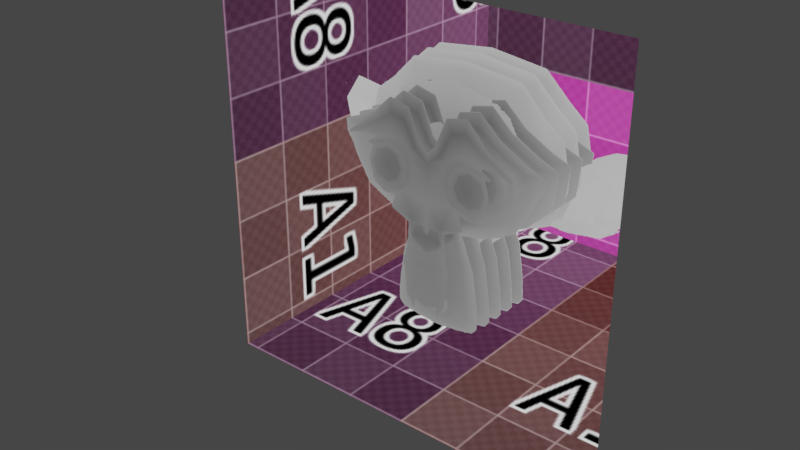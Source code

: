 # Source: InterioirMapping06_light.blend  (saved by Blender 2.92.0; exported with 4.5.12 LTS)
import bpy
from mathutils import Matrix  # noqa: F401  (used for matrix-valued properties, if any)

bpy.ops.wm.read_factory_settings(use_empty=True)
scene = bpy.context.scene
scene.name = 'Scene'

# ---- collections
col_collection_1 = bpy.data.collections.new('Collection 1'); scene.collection.children.link(col_collection_1)

# ---- images (referenced by path relative to the original .blend; pixels are not part of the script)
import os
ASSET_DIR = os.environ.get("B2B_ASSET_DIR", "")  # directory of the original .blend (textures are referenced by path, not embedded)
HERE = os.path.dirname(os.path.abspath(__file__))  # packed textures are extracted next to this script under _unpacked/

def load_image(name, relpath, width, height, colorspace="sRGB"):
    """Load a texture the original file referenced (path relative to the .blend, or extracted next to this script)."""
    p = next((c for c in (os.path.join(HERE, relpath), os.path.join(ASSET_DIR, relpath)) if relpath and os.path.exists(c)), "")
    if p:
        img = bpy.data.images.load(p, check_existing=True)
        img.name = name
    else:  # same state as the original file: an image datablock whose file is absent (Cycles renders it pink)
        img = bpy.data.images.new(name, width, height)
        img.source = "FILE"
        img.filepath = "//" + (relpath or name)
    img.colorspace_settings.name = colorspace
    return img
img_depth_jpg = load_image('depth.jpg', '_unpacked/depth.97ef69ed.jpg', 1080, 1080, 'sRGB')
img_untitled = load_image('Untitled', '_unpacked/.7d1bcd71.png', 1024, 1024, 'sRGB')

# ---- materials (node trees are filled in below, after node groups)
mat_material = bpy.data.materials.new('Material')
mat_material.surface_render_method = 'BLENDED'
mat_material.displacement_method = 'DISPLACEMENT'
mat_material.blend_method = 'BLEND'
mat_material.alpha_threshold = 0.0
mat_material.roughness = 0.5

# ---- node groups
ng_calcr = bpy.data.node_groups.new('CalcR', 'ShaderNodeTree')
_s = ng_calcr.interface.new_socket(name='Value', in_out='OUTPUT', socket_type='NodeSocketFloat')
_s.min_value = 0.0
_s.max_value = 0.0
_s = ng_calcr.interface.new_socket(name='Vector', in_out='INPUT', socket_type='NodeSocketVector')
_s.min_value = 0.0
_s.max_value = -1e+04
_N = ng_calcr.nodes; _L = ng_calcr.links
n0 = _N.new('ShaderNodeMath'); n0.name = '数式.021'; n0.location = (-90, -160)
n0.operation = 'POWER'
n0.inputs[1].default_value = 2.0
n0.inputs[2].default_value = 0.0
n1 = _N.new('ShaderNodeMath'); n1.name = '数式.019'; n1.location = (-90, 160)
n1.operation = 'POWER'
n1.inputs[1].default_value = 2.0
n1.inputs[2].default_value = 0.0
n2 = _N.new('ShaderNodeMath'); n2.name = '数式.023'; n2.location = (120, -80)
n2.hide = True
n2.inputs[2].default_value = 0.0
n3 = _N.new('ShaderNodeMath'); n3.name = '数式.020'; n3.location = (-90, 0)
n3.operation = 'POWER'
n3.inputs[1].default_value = 2.0
n3.inputs[2].default_value = 0.0
n4 = _N.new('ShaderNodeMath'); n4.name = '数式.022'; n4.location = (120, -130)
n4.hide = True
n4.inputs[2].default_value = 0.0
n5 = _N.new('NodeGroupOutput'); n5.name = 'グループ出力'; n5.location = (530, 0)
n6 = _N.new('NodeGroupInput'); n6.name = 'グループ入力'; n6.location = (-580, 60)
n7 = _N.new('ShaderNodeMath'); n7.name = '数式.024'; n7.location = (330, -20)
n7.operation = 'POWER'
n7.inputs[2].default_value = 0.0
n8 = _N.new('ShaderNodeSeparateXYZ'); n8.name = 'XYZ分離.003'; n8.location = (-330, 140)
_L.new(n8.outputs[0], n1.inputs[0])
_L.new(n8.outputs[1], n3.inputs[0])
_L.new(n8.outputs[2], n0.inputs[0])
_L.new(n1.outputs[0], n2.inputs[0])
_L.new(n2.outputs[0], n4.inputs[0])
_L.new(n3.outputs[0], n2.inputs[1])
_L.new(n0.outputs[0], n4.inputs[1])
_L.new(n4.outputs[0], n7.inputs[0])
_L.new(n7.outputs[0], n5.inputs[0])
_L.new(n6.outputs[0], n8.inputs[0])
n5.is_active_output = True
ng_scalarmultiple = bpy.data.node_groups.new('ScalarMultiple', 'ShaderNodeTree')
_s = ng_scalarmultiple.interface.new_socket(name='Vector', in_out='OUTPUT', socket_type='NodeSocketColor')
_s.default_value = (0.0, 0.0, 0.0, 0.0)
_s = ng_scalarmultiple.interface.new_socket(name='Vector', in_out='INPUT', socket_type='NodeSocketColor')
_s.default_value = (0.8, 0.8, 0.8, 1.0)
_s = ng_scalarmultiple.interface.new_socket(name='Scalar', in_out='INPUT', socket_type='NodeSocketFloat')
_N = ng_scalarmultiple.nodes; _L = ng_scalarmultiple.links
n0 = _N.new('ShaderNodeMath'); n0.name = '数式.008'; n0.location = (30, 40)
n0.hide = True
n0.operation = 'MULTIPLY'
n0.inputs[2].default_value = 0.0
n1 = _N.new('ShaderNodeMath'); n1.name = '数式.010'; n1.location = (30, -40)
n1.hide = True
n1.operation = 'MULTIPLY'
n1.inputs[2].default_value = 0.0
n2 = _N.new('NodeGroupOutput'); n2.name = 'グループ出力'; n2.location = (350, 0)
n3 = _N.new('ShaderNodeCombineColor'); n3.name = 'スカラー倍'; n3.location = (150, 40)
n4 = _N.new('ShaderNodeSeparateColor'); n4.name = 'RGB分離.002'; n4.location = (-150, 40)
n5 = _N.new('ShaderNodeMath'); n5.name = '数式.009'; n5.location = (30, 0)
n5.hide = True
n5.operation = 'MULTIPLY'
n5.inputs[2].default_value = 0.0
n6 = _N.new('NodeGroupInput'); n6.name = '個別に加算'; n6.location = (-340, 40)
_L.new(n4.outputs[0], n0.inputs[0])
_L.new(n4.outputs[1], n5.inputs[0])
_L.new(n4.outputs[2], n1.inputs[0])
_L.new(n0.outputs[0], n3.inputs[0])
_L.new(n5.outputs[0], n3.inputs[1])
_L.new(n1.outputs[0], n3.inputs[2])
_L.new(n6.outputs[0], n4.inputs[0])
_L.new(n3.outputs[0], n2.inputs[0])
_L.new(n6.outputs[1], n0.inputs[1])
_L.new(n6.outputs[1], n5.inputs[1])
_L.new(n6.outputs[1], n1.inputs[1])
n2.is_active_output = True
ng_hit = bpy.data.node_groups.new('Hit', 'ShaderNodeTree')
_s = ng_hit.interface.new_socket(name='Vector', in_out='OUTPUT', socket_type='NodeSocketVector')
_s.min_value = 0.0
_s.max_value = 0.0
_s = ng_hit.interface.new_socket(name='incoming', in_out='INPUT', socket_type='NodeSocketColor')
_s.default_value = (0.8, 0.8, 0.8, 1.0)
_s = ng_hit.interface.new_socket(name='p', in_out='INPUT', socket_type='NodeSocketVector')
_s.default_value = (0.5, 0.5, 0.5)
_s.min_value = 0.0
_s.max_value = -1e+04
_s = ng_hit.interface.new_socket(name='p_s', in_out='INPUT', socket_type='NodeSocketFloat')
_s.default_value = 0.5
_s.min_value = -1e+04
_s.max_value = 1e+04
_s = ng_hit.interface.new_socket(name='incoming_s', in_out='INPUT', socket_type='NodeSocketFloat')
_s.default_value = 0.5
_s.min_value = -1e+04
_s.max_value = 1e+04
_s = ng_hit.interface.new_socket(name='Coordinate', in_out='INPUT', socket_type='NodeSocketFloat')
_s.default_value = -1.0
_s.min_value = -1e+04
_s.max_value = 1e+04
_N = ng_hit.nodes; _L = ng_hit.links
n0 = _N.new('NodeFrame'); n0.name = 'フレーム.002'; n0.location = (60, 230)
n0.label = 'hit'
n0.width = 420
n1 = _N.new('NodeFrame'); n1.name = 'フレーム'; n1.location = (-340, 230)
n1.label = 't'
n1.width = 380
n2 = _N.new('ShaderNodeVectorMath'); n2.name = 'ベクトル演算'; n2.location = (250, -30)
n3 = _N.new('NodeGroupOutput'); n3.name = 'グループ出力'; n3.location = (510, 0)
n4 = _N.new('ShaderNodeMath'); n4.name = '数式.007'; n4.location = (210, -30)
n4.operation = 'DIVIDE'
n4.inputs[2].default_value = 0.0
n5 = _N.new('ShaderNodeMath'); n5.name = '数式.006'; n5.location = (30, -30)
n5.operation = 'SUBTRACT'
n5.inputs[2].default_value = 0.0
n6 = _N.new('ShaderNodeGroup'); n6.name = 'グループ.001'; n6.location = (30, -30)
n6.width = 179
n6.node_tree = ng_scalarmultiple
n7 = _N.new('NodeGroupInput'); n7.name = 'グループ入力'; n7.location = (-580, 20)
n2.parent = n0
n4.parent = n1
n5.parent = n1
n6.parent = n0
_L.new(n5.outputs[0], n4.inputs[0])
_L.new(n7.outputs[0], n6.inputs[0])
_L.new(n4.outputs[0], n6.inputs[1])
_L.new(n6.outputs[0], n2.inputs[0])
_L.new(n7.outputs[1], n2.inputs[1])
_L.new(n7.outputs[2], n5.inputs[1])
_L.new(n7.outputs[3], n4.inputs[1])
_L.new(n2.outputs[0], n3.inputs[0])
_L.new(n7.outputs[4], n5.inputs[0])
n3.is_active_output = True
ng_for = bpy.data.node_groups.new('For', 'ShaderNodeTree')
_s = ng_for.interface.new_socket(name='Mask', in_out='OUTPUT', socket_type='NodeSocketFloat')
_s.min_value = 0.0
_s.max_value = 0.0
_s = ng_for.interface.new_socket(name='Vector', in_out='OUTPUT', socket_type='NodeSocketVector')
_s.min_value = 0.0
_s.max_value = 0.0
_s = ng_for.interface.new_socket(name='i', in_out='OUTPUT', socket_type='NodeSocketFloat')
_s.min_value = 0.0
_s.max_value = 0.0
_s = ng_for.interface.new_socket(name='p', in_out='INPUT', socket_type='NodeSocketVector')
_s.default_value = (0.5, 0.5, 0.5)
_s.min_value = 0.0
_s.max_value = -1e+04
_s = ng_for.interface.new_socket(name='Vector', in_out='INPUT', socket_type='NodeSocketVector')
_s.min_value = 0.0
_s.max_value = -3.403e+38
_s = ng_for.interface.new_socket(name='p_s', in_out='INPUT', socket_type='NodeSocketFloat')
_s.default_value = 0.5
_s.min_value = -1e+04
_s.max_value = 1e+04
_s = ng_for.interface.new_socket(name='incoming', in_out='INPUT', socket_type='NodeSocketColor')
_s.default_value = (0.8, 0.8, 0.8, 1.0)
_s = ng_for.interface.new_socket(name='incoming_s', in_out='INPUT', socket_type='NodeSocketFloat')
_s.default_value = 0.5
_s.min_value = -1e+04
_s.max_value = 1e+04
_s = ng_for.interface.new_socket(name='i', in_out='INPUT', socket_type='NodeSocketFloat')
_s.default_value = 0.5
_s.min_value = -1e+04
_s.max_value = 1e+04
_s = ng_for.interface.new_socket(name='Mask', in_out='INPUT', socket_type='NodeSocketFloat')
_s = ng_for.interface.new_socket(name='++', in_out='INPUT', socket_type='NodeSocketFloat')
_s.default_value = 0.1
_s.min_value = -1e+04
_s.max_value = 1e+04
_N = ng_for.nodes; _L = ng_for.links
n0 = _N.new('ShaderNodeGroup'); n0.name = 'グループ.009'; n0.location = (-320, 80)
n0.node_tree = ng_hit
n1 = _N.new('ShaderNodeMath'); n1.name = '数式'; n1.location = (-420, -100)
n1.hide = True
n1.operation = 'MULTIPLY'
n1.inputs[2].default_value = 0.0
n2 = _N.new('ShaderNodeMath'); n2.name = '数式.009'; n2.location = (-520, -160)
n2.hide = True
n2.inputs[2].default_value = 0.0
n3 = _N.new('NodeGroupOutput'); n3.name = 'グループ出力'; n3.location = (860, 0)
n4 = _N.new('ShaderNodeMix'); n4.name = 'ミックス'; n4.location = (660, 260)
n4.data_type = 'RGBA'
n5 = _N.new('ShaderNodeMath'); n5.name = '数式.008'; n5.location = (500, 80)
n5.hide = True
n5.operation = 'LESS_THAN'
n5.use_clamp = True
n5.inputs[2].default_value = 0.0
n6 = _N.new('NodeGroupInput'); n6.name = 'グループ入力'; n6.location = (-700, 0)
n7 = _N.new('ShaderNodeMapping'); n7.name = 'マッピング.010'; n7.location = (-140, 80)
n7.vector_type = 'TEXTURE'
n7.inputs[1].default_value = (-0.5, 0.0, -0.5)
n7.inputs[2].default_value = (1.571, 0.0, 0.0)
n8 = _N.new('ShaderNodeMath'); n8.name = '数式.001'; n8.location = (620, 40)
n8.use_clamp = True
n8.inputs[2].default_value = 0.0
n9 = _N.new('ShaderNodeTexImage'); n9.name = '画像テクスチャ.006'; n9.location = (180, 80)
n9.image = img_depth_jpg
n9.extension = 'EXTEND'
_L.new(n0.outputs[0], n7.inputs[0])
_L.new(n7.outputs[0], n9.inputs[0])
_L.new(n9.outputs[0], n5.inputs[0])
_L.new(n2.outputs[0], n5.inputs[1])
_L.new(n6.outputs[0], n0.inputs[1])
_L.new(n6.outputs[2], n0.inputs[2])
_L.new(n6.outputs[3], n0.inputs[0])
_L.new(n6.outputs[4], n0.inputs[3])
_L.new(n6.outputs[5], n2.inputs[0])
_L.new(n6.outputs[7], n2.inputs[1])
_L.new(n2.outputs[0], n3.inputs[2])
_L.new(n2.outputs[0], n1.inputs[0])
_L.new(n1.outputs[0], n0.inputs[4])
_L.new(n5.outputs[0], n8.inputs[0])
_L.new(n6.outputs[6], n8.inputs[1])
_L.new(n8.outputs[0], n3.inputs[0])
_L.new(n5.outputs[0], n4.inputs[0])
_L.new(n6.outputs[1], n4.inputs[6])
_L.new(n7.outputs[0], n4.inputs[7])
_L.new(n4.outputs[2], n3.inputs[1])
n3.is_active_output = True

# ---- material node trees
mat_material.use_nodes = True; mat_material.node_tree.nodes.clear()
_N = mat_material.node_tree.nodes; _L = mat_material.node_tree.links
n0 = _N.new('NodeFrame'); n0.name = 'フレーム.004'; n0.location = (-1290, 110)
n0.label = 'Position'
n0.width = 740
n1 = _N.new('NodeFrame'); n1.name = 'フレーム'; n1.location = (970, -170)
n1.label = 'Calc Min'
n1.width = 760
n2 = _N.new('NodeFrame'); n2.name = 'フレーム.001'; n2.location = (-490, 110)
n2.label = 'Hit Coordinate'
n2.width = 580
n3 = _N.new('NodeFrame'); n3.name = 'フレーム.003'; n3.location = (-1290, -250)
n3.label = 'Incoming'
n3.width = 600
n4 = _N.new('ShaderNodeNewGeometry'); n4.name = 'ジオメトリ'; n4.location = (-1640, -40)
n5 = _N.new('ShaderNodeMapping'); n5.name = 'マッピング'; n5.location = (380, 100)
n5.vector_type = 'TEXTURE'
n5.inputs[3].default_value = (5.0, 5.0, 5.0)
n6 = _N.new('ShaderNodeMapping'); n6.name = 'マッピング.003'; n6.location = (380, -200)
n6.vector_type = 'TEXTURE'
n6.inputs[2].default_value = (0.0, 1.571, 0.0)
n6.inputs[3].default_value = (5.0, 5.0, 5.0)
n7 = _N.new('ShaderNodeGroup'); n7.name = 'グループ.006'; n7.location = (780, -340)
n7.node_tree = ng_calcr
n8 = _N.new('ShaderNodeGroup'); n8.name = 'グループ.007'; n8.location = (780, -480)
n8.node_tree = ng_calcr
n9 = _N.new('ShaderNodeMix'); n9.name = 'ミックス.006'; n9.location = (210, -230)
n9.data_type = 'RGBA'
n10 = _N.new('ShaderNodeMath'); n10.name = '数式.021'; n10.location = (390, -230)
n10.operation = 'LESS_THAN'
n10.inputs[2].default_value = 0.0
n11 = _N.new('ShaderNodeMath'); n11.name = '数式.019'; n11.location = (30, -30)
n11.operation = 'LESS_THAN'
n11.inputs[2].default_value = 0.0
n12 = _N.new('ShaderNodeMix'); n12.name = 'ミックス.003'; n12.location = (390, -30)
n12.data_type = 'RGBA'
n13 = _N.new('ShaderNodeMix'); n13.name = 'ミックス.001'; n13.location = (410, -30)
n13.data_type = 'RGBA'
n14 = _N.new('ShaderNodeValue'); n14.name = '値.002'; n14.location = (230, -30)
n14.outputs[0].default_value = -0.5
n15 = _N.new('ShaderNodeMix'); n15.name = 'ミックス.002'; n15.location = (410, -330)
n15.data_type = 'RGBA'
n16 = _N.new('ShaderNodeValue'); n16.name = '値.004'; n16.location = (230, -330)
n16.outputs[0].default_value = -0.5
n17 = _N.new('ShaderNodeValue'); n17.name = '値.003'; n17.location = (230, -430)
n17.outputs[0].default_value = 0.5
n18 = _N.new('ShaderNodeMath'); n18.name = '数式.018'; n18.location = (30, -30)
n18.operation = 'GREATER_THAN'
n18.inputs[1].default_value = 0.0
n18.inputs[2].default_value = 0.0
n19 = _N.new('ShaderNodeMath'); n19.name = '数式.015'; n19.location = (30, -330)
n19.operation = 'GREATER_THAN'
n19.inputs[1].default_value = 0.0
n19.inputs[2].default_value = 0.0
n20 = _N.new('ShaderNodeVectorTransform'); n20.name = 'ベクトル変換'; n20.location = (30, -30)
n20.vector_type = 'POINT'
n21 = _N.new('ShaderNodeValue'); n21.name = '値.001'; n21.location = (230, -130)
n21.outputs[0].default_value = 0.5
n22 = _N.new('ShaderNodeValue'); n22.name = '値'; n22.location = (410, -630)
n22.outputs[0].default_value = 1.0
n23 = _N.new('ShaderNodeMapping'); n23.name = 'マッピング.002'; n23.location = (210, -30)
n23.inputs[3].default_value = (0.5, 0.5, 0.5)
n24 = _N.new('ShaderNodeSeparateXYZ'); n24.name = 'XYZ分離'; n24.location = (570, -30)
n25 = _N.new('ShaderNodeVectorTransform'); n25.name = 'ベクトル変換.001'; n25.location = (30, -30)
n26 = _N.new('ShaderNodeSeparateXYZ'); n26.name = 'XYZ分離.001'; n26.location = (430, -30)
n27 = _N.new('ShaderNodeMapping'); n27.name = 'マッピング.004'; n27.location = (380, -500)
n27.vector_type = 'TEXTURE'
n27.inputs[2].default_value = (1.571, 0.0, 0.0)
n27.inputs[3].default_value = (5.0, 5.0, 5.0)
n28 = _N.new('ShaderNodeMix'); n28.name = 'ミックス.007'; n28.location = (590, -230)
n28.data_type = 'RGBA'
n29 = _N.new('ShaderNodeTexImage'); n29.name = 'Image Texture'; n29.location = (1780, -200)
n29.width = 140
n29.image = img_untitled
n30 = _N.new('ShaderNodeGroup'); n30.name = 'グループ.005'; n30.location = (780, -200)
n30.node_tree = ng_calcr
n31 = _N.new('ShaderNodeGroup'); n31.name = 'グループ.001'; n31.location = (140, -200)
n31.node_tree = ng_hit
n32 = _N.new('ShaderNodeGroup'); n32.name = 'グループ.004'; n32.location = (140, -500)
n32.node_tree = ng_hit
n33 = _N.new('ShaderNodeGroup'); n33.name = 'グループ.002'; n33.location = (140, 100)
n33.node_tree = ng_hit
n34 = _N.new('ShaderNodeOutputMaterial'); n34.name = 'Material Output'; n34.location = (2740, -460)
n34.target = 'CYCLES'
n35 = _N.new('ShaderNodeMixShader'); n35.name = 'ミックスシェーダー'; n35.location = (2540, -460)
n36 = _N.new('ShaderNodeGroup'); n36.name = 'グループ.009'; n36.location = (480, -1340)
n36.node_tree = ng_for
n37 = _N.new('ShaderNodeGroup'); n37.name = 'グループ.010'; n37.location = (480, -1640)
n37.node_tree = ng_for
n38 = _N.new('ShaderNodeGroup'); n38.name = 'グループ.011'; n38.location = (480, -1940)
n38.node_tree = ng_for
n39 = _N.new('ShaderNodeGroup'); n39.name = 'グループ.008'; n39.location = (480, -2240)
n39.node_tree = ng_for
n40 = _N.new('ShaderNodeGroup'); n40.name = 'グループ.012'; n40.location = (480, -2540)
n40.node_tree = ng_for
n41 = _N.new('ShaderNodeGroup'); n41.name = 'グループ.013'; n41.location = (480, -2840)
n41.node_tree = ng_for
n42 = _N.new('ShaderNodeValue'); n42.name = '値.006'; n42.location = (-680, -3020)
n42.outputs[0].default_value = -0.0875
n43 = _N.new('ShaderNodeValue'); n43.name = '値.005'; n43.location = (-680, -2900)
n43.outputs[0].default_value = 0.7
n44 = _N.new('ShaderNodeTexImage'); n44.name = '画像テクスチャ.004'; n44.location = (2120, -840)
n44.image = img_depth_jpg
n44.extension = 'EXTEND'
n45 = _N.new('ShaderNodeMapping'); n45.name = 'マッピング.008'; n45.location = (1760, -840)
n45.vector_type = 'TEXTURE'
n46 = _N.new('ShaderNodeGroup'); n46.name = 'グループ'; n46.location = (210, -30)
n46.width = 179
n46.node_tree = ng_scalarmultiple
n46.inputs[1].default_value = -1.0
n47 = _N.new('ShaderNodeGroup'); n47.name = 'グループ.003'; n47.location = (480, -1040)
n47.width = 144
n47.node_tree = ng_for
n47.inputs[1].default_value = (0.0, 0.0, 0.0)
n47.inputs[6].default_value = 0.0
n48 = _N.new('ShaderNodeGroup'); n48.name = 'グループ.014'; n48.location = (480, -3140)
n48.node_tree = ng_for
n49 = _N.new('ShaderNodeOutputMaterial'); n49.name = 'Material Output.001'; n49.location = (0, 0)
n49.target = 'EEVEE'
n50 = _N.new('ShaderNodeMixShader'); n50.name = 'Mix Shader'; n50.location = (0, 0)
n50.label = 'Disable Shadow'
n50.hide = True
n51 = _N.new('ShaderNodeLightPath'); n51.name = 'Light Path'; n51.location = (0, 0)
n51.hide = True
n52 = _N.new('ShaderNodeBsdfTransparent'); n52.name = 'Transparent BSDF'; n52.location = (0, 0)
n52.hide = True
n9.parent = n1
n10.parent = n1
n11.parent = n1
n12.parent = n1
n13.parent = n2
n14.parent = n2
n15.parent = n2
n16.parent = n2
n17.parent = n2
n18.parent = n2
n19.parent = n2
n20.parent = n0
n21.parent = n2
n22.parent = n2
n23.parent = n0
n24.parent = n0
n25.parent = n3
n26.parent = n3
n28.parent = n1
n46.parent = n3
_L.new(n4.outputs[0], n20.inputs[0])
_L.new(n4.outputs[4], n25.inputs[0])
_L.new(n25.outputs[0], n46.inputs[0])
_L.new(n46.outputs[0], n33.inputs[0])
_L.new(n46.outputs[0], n26.inputs[0])
_L.new(n20.outputs[0], n23.inputs[0])
_L.new(n26.outputs[0], n19.inputs[0])
_L.new(n24.outputs[2], n33.inputs[2])
_L.new(n26.outputs[2], n33.inputs[3])
_L.new(n26.outputs[2], n18.inputs[0])
_L.new(n18.outputs[0], n13.inputs[0])
_L.new(n14.outputs[0], n13.inputs[6])
_L.new(n21.outputs[0], n13.inputs[7])
_L.new(n16.outputs[0], n15.inputs[6])
_L.new(n17.outputs[0], n15.inputs[7])
_L.new(n19.outputs[0], n15.inputs[0])
_L.new(n33.outputs[0], n30.inputs[0])
_L.new(n30.outputs[0], n11.inputs[0])
_L.new(n7.outputs[0], n11.inputs[1])
_L.new(n6.outputs[0], n12.inputs[6])
_L.new(n26.outputs[0], n31.inputs[3])
_L.new(n46.outputs[0], n31.inputs[0])
_L.new(n24.outputs[0], n31.inputs[2])
_L.new(n13.outputs[2], n33.inputs[4])
_L.new(n15.outputs[2], n31.inputs[4])
_L.new(n31.outputs[0], n7.inputs[0])
_L.new(n31.outputs[0], n6.inputs[0])
_L.new(n5.outputs[0], n12.inputs[7])
_L.new(n33.outputs[0], n5.inputs[0])
_L.new(n46.outputs[0], n32.inputs[0])
_L.new(n32.outputs[0], n27.inputs[0])
_L.new(n32.outputs[0], n8.inputs[0])
_L.new(n11.outputs[0], n12.inputs[0])
_L.new(n24.outputs[1], n32.inputs[2])
_L.new(n26.outputs[1], n32.inputs[3])
_L.new(n11.outputs[0], n9.inputs[0])
_L.new(n30.outputs[0], n9.inputs[7])
_L.new(n7.outputs[0], n9.inputs[6])
_L.new(n9.outputs[2], n10.inputs[0])
_L.new(n8.outputs[0], n10.inputs[1])
_L.new(n10.outputs[0], n28.inputs[0])
_L.new(n12.outputs[2], n28.inputs[7])
_L.new(n28.outputs[2], n29.inputs[0])
_L.new(n27.outputs[0], n28.inputs[6])
_L.new(n23.outputs[0], n33.inputs[1])
_L.new(n23.outputs[0], n31.inputs[1])
_L.new(n23.outputs[0], n32.inputs[1])
_L.new(n23.outputs[0], n24.inputs[0])
_L.new(n22.outputs[0], n32.inputs[4])
_L.new(n29.outputs[0], n35.inputs[1])
_L.new(n23.outputs[0], n47.inputs[0])
_L.new(n24.outputs[1], n47.inputs[2])
_L.new(n46.outputs[0], n47.inputs[3])
_L.new(n26.outputs[1], n47.inputs[4])
_L.new(n42.outputs[0], n47.inputs[7])
_L.new(n23.outputs[0], n36.inputs[0])
_L.new(n24.outputs[1], n36.inputs[2])
_L.new(n46.outputs[0], n36.inputs[3])
_L.new(n26.outputs[1], n36.inputs[4])
_L.new(n42.outputs[0], n36.inputs[7])
_L.new(n47.outputs[2], n36.inputs[5])
_L.new(n23.outputs[0], n37.inputs[0])
_L.new(n24.outputs[1], n37.inputs[2])
_L.new(n46.outputs[0], n37.inputs[3])
_L.new(n26.outputs[1], n37.inputs[4])
_L.new(n42.outputs[0], n37.inputs[7])
_L.new(n36.outputs[2], n37.inputs[5])
_L.new(n43.outputs[0], n47.inputs[5])
_L.new(n47.outputs[0], n36.inputs[6])
_L.new(n36.outputs[0], n37.inputs[6])
_L.new(n47.outputs[1], n36.inputs[1])
_L.new(n36.outputs[1], n37.inputs[1])
_L.new(n45.outputs[0], n44.inputs[0])
_L.new(n35.outputs[0], n34.inputs[0])
_L.new(n23.outputs[0], n38.inputs[0])
_L.new(n24.outputs[1], n38.inputs[2])
_L.new(n46.outputs[0], n38.inputs[3])
_L.new(n26.outputs[1], n38.inputs[4])
_L.new(n42.outputs[0], n38.inputs[7])
_L.new(n37.outputs[1], n38.inputs[1])
_L.new(n37.outputs[2], n38.inputs[5])
_L.new(n37.outputs[0], n38.inputs[6])
_L.new(n23.outputs[0], n39.inputs[0])
_L.new(n24.outputs[1], n39.inputs[2])
_L.new(n46.outputs[0], n39.inputs[3])
_L.new(n26.outputs[1], n39.inputs[4])
_L.new(n42.outputs[0], n39.inputs[7])
_L.new(n23.outputs[0], n40.inputs[0])
_L.new(n24.outputs[1], n40.inputs[2])
_L.new(n46.outputs[0], n40.inputs[3])
_L.new(n26.outputs[1], n40.inputs[4])
_L.new(n42.outputs[0], n40.inputs[7])
_L.new(n39.outputs[2], n40.inputs[5])
_L.new(n23.outputs[0], n41.inputs[0])
_L.new(n24.outputs[1], n41.inputs[2])
_L.new(n46.outputs[0], n41.inputs[3])
_L.new(n26.outputs[1], n41.inputs[4])
_L.new(n42.outputs[0], n41.inputs[7])
_L.new(n40.outputs[2], n41.inputs[5])
_L.new(n39.outputs[0], n40.inputs[6])
_L.new(n40.outputs[0], n41.inputs[6])
_L.new(n39.outputs[1], n40.inputs[1])
_L.new(n40.outputs[1], n41.inputs[1])
_L.new(n23.outputs[0], n48.inputs[0])
_L.new(n24.outputs[1], n48.inputs[2])
_L.new(n46.outputs[0], n48.inputs[3])
_L.new(n26.outputs[1], n48.inputs[4])
_L.new(n42.outputs[0], n48.inputs[7])
_L.new(n41.outputs[1], n48.inputs[1])
_L.new(n41.outputs[2], n48.inputs[5])
_L.new(n41.outputs[0], n48.inputs[6])
_L.new(n38.outputs[0], n39.inputs[6])
_L.new(n38.outputs[1], n39.inputs[1])
_L.new(n38.outputs[2], n39.inputs[5])
_L.new(n44.outputs[0], n35.inputs[2])
_L.new(n48.outputs[1], n45.inputs[0])
_L.new(n48.outputs[0], n35.inputs[0])
_L.new(n35.outputs[0], n50.inputs[1])
_L.new(n50.outputs[0], n49.inputs[0])
_L.new(n51.outputs[1], n50.inputs[0])
_L.new(n52.outputs[0], n50.inputs[2])
n34.is_active_output = True

# ---- world
world_world = bpy.data.worlds.new('World'); scene.world = world_world
world_world.color = (0.05088, 0.05088, 0.05088)
world_world.use_sun_shadow = False
world_world.sun_shadow_jitter_overblur = 0.0

# ---- meshes
me_plane = bpy.data.meshes.new('Plane')
me_plane.from_pydata([(-1.0, 0.0, -1.0), (1.0, 0.0, -1.0), (-1.0, 0.0, 1.0), (1.0, 0.0, 1.0)], [], [(0, 1, 3, 2)])
_uv = me_plane.uv_layers.new(name='UVマップ')
_uv.uv.foreach_set('vector', [0.0, 0.0, 1.0, 0.0, 1.0, 1.0, 0.0, 1.0])
me_plane.materials.append(mat_material)
me_plane.use_remesh_preserve_volume = False
me_plane.use_remesh_preserve_attributes = False
me_plane.use_mirror_vertex_groups = False
me_plane.update()

# ---- objects
ob_plane = bpy.data.objects.new('Plane', me_plane)

# ---- transforms, parenting, visibility, modifiers, constraints
ob_plane.location = (0.0, 0.0, 0.0)
ob_plane.scale = (0.5, 0.5, 0.5)
ob_plane.visible_shadow = False
ob_plane.lineart.crease_threshold = 0.0

# ---- collection membership
col_collection_1.objects.link(ob_plane)

# ---- scene / render settings (as saved in the file)
scene.frame_start = 1; scene.frame_end = 200; scene.frame_set(0)
scene.render.engine = 'BLENDER_EEVEE_NEXT'
scene.render.image_settings.file_format = 'FFMPEG'
scene.render.image_settings.color_mode = 'RGB'
scene.render.resolution_percentage = 50
scene.render.dither_intensity = 0.0
scene.render.motion_blur_shutter = 1.0
scene.cycles.shading_system = True
scene.cycles.use_denoising = False
scene.cycles.samples = 128
scene.cycles.sampling_pattern = 'TABULATED_SOBOL'
scene.cycles.use_adaptive_sampling = False
scene.cycles.use_light_tree = False
scene.cycles.dicing_rate = 2.0
scene.view_settings.view_transform = 'Filmic'
bpy.context.view_layer.update()

# ---- added for rendering (the .blend has no active camera and no usable light): camera, sun
cam_auto = bpy.data.cameras.new('AutoCamera')
cam_auto.lens = 50.0
cam_auto.sensor_width = 36.0
cam_auto.clip_end = 1000.0
ob_auto_camera = bpy.data.objects.new('AutoCamera', cam_auto)
scene.collection.objects.link(ob_auto_camera)
ob_auto_camera.location = (1.30847, -1.57016, 1.04677)
ob_auto_camera.rotation_euler = (1.09748, -7.21219e-08, 0.694738)
scene.camera = ob_auto_camera
light_auto_sun = bpy.data.lights.new('AutoSun', 'SUN')
light_auto_sun.energy = 3.0
light_auto_sun.angle = 0.0523599
ob_auto_sun = bpy.data.objects.new('AutoSun', light_auto_sun)
scene.collection.objects.link(ob_auto_sun)
ob_auto_sun.rotation_euler = (0.872665, 0.174533, 0.523599)
bpy.context.view_layer.update()
